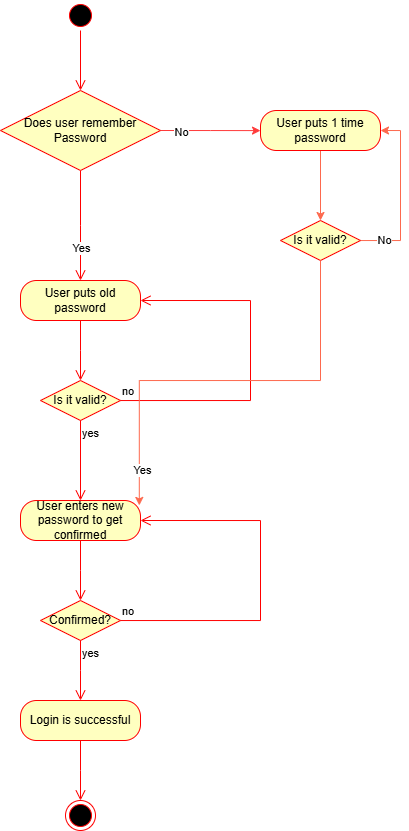

The diagram above was exported from draw.io. Its source (the exported page's mxGraphModel, read from the mxfile embedded in the PNG):
<mxGraphModel dx="1056" dy="1681" grid="1" gridSize="10" guides="1" tooltips="1" connect="1" arrows="1" fold="1" page="1" pageScale="1" pageWidth="850" pageHeight="1100" math="0" shadow="0">
  <root>
    <mxCell id="0" />
    <mxCell id="1" parent="0" />
    <mxCell id="xmE47NRadIQYLl4RPug6-1" value="" style="ellipse;html=1;shape=startState;fillColor=#000000;strokeColor=#ff0000;" parent="1" vertex="1">
      <mxGeometry x="265" y="-120" width="30" height="30" as="geometry" />
    </mxCell>
    <mxCell id="xmE47NRadIQYLl4RPug6-2" value="" style="edgeStyle=orthogonalEdgeStyle;html=1;verticalAlign=bottom;endArrow=open;endSize=8;strokeColor=#ff0000;rounded=0;" parent="1" source="ej8mqxSS6yu4bPIB20ry-1" edge="1">
      <mxGeometry relative="1" as="geometry">
        <mxPoint x="280" y="160" as="targetPoint" />
      </mxGeometry>
    </mxCell>
    <mxCell id="ej8mqxSS6yu4bPIB20ry-4" value="Yes" style="edgeLabel;html=1;align=center;verticalAlign=middle;resizable=0;points=[];" vertex="1" connectable="0" parent="xmE47NRadIQYLl4RPug6-2">
      <mxGeometry x="0.4189" relative="1" as="geometry">
        <mxPoint as="offset" />
      </mxGeometry>
    </mxCell>
    <mxCell id="xmE47NRadIQYLl4RPug6-4" value="User puts old password" style="rounded=1;whiteSpace=wrap;html=1;arcSize=40;fontColor=#000000;fillColor=#ffffc0;strokeColor=#ff0000;" parent="1" vertex="1">
      <mxGeometry x="220" y="160" width="120" height="40" as="geometry" />
    </mxCell>
    <mxCell id="xmE47NRadIQYLl4RPug6-5" value="" style="edgeStyle=orthogonalEdgeStyle;html=1;verticalAlign=bottom;endArrow=open;endSize=8;strokeColor=#ff0000;rounded=0;" parent="1" source="xmE47NRadIQYLl4RPug6-4" edge="1">
      <mxGeometry relative="1" as="geometry">
        <mxPoint x="280" y="260" as="targetPoint" />
      </mxGeometry>
    </mxCell>
    <mxCell id="xmE47NRadIQYLl4RPug6-6" value="Is it valid?" style="rhombus;whiteSpace=wrap;html=1;fillColor=#ffffc0;strokeColor=#ff0000;" parent="1" vertex="1">
      <mxGeometry x="240" y="260" width="80" height="40" as="geometry" />
    </mxCell>
    <mxCell id="xmE47NRadIQYLl4RPug6-7" value="no" style="edgeStyle=orthogonalEdgeStyle;html=1;align=left;verticalAlign=bottom;endArrow=open;endSize=8;strokeColor=#ff0000;rounded=0;entryX=1;entryY=0.5;entryDx=0;entryDy=0;" parent="1" source="xmE47NRadIQYLl4RPug6-6" target="xmE47NRadIQYLl4RPug6-4" edge="1">
      <mxGeometry x="-1" relative="1" as="geometry">
        <mxPoint x="425" y="180" as="targetPoint" />
        <Array as="points">
          <mxPoint x="450" y="280" />
          <mxPoint x="450" y="180" />
        </Array>
      </mxGeometry>
    </mxCell>
    <mxCell id="xmE47NRadIQYLl4RPug6-8" value="yes" style="edgeStyle=orthogonalEdgeStyle;html=1;align=left;verticalAlign=top;endArrow=open;endSize=8;strokeColor=#ff0000;rounded=0;entryX=0.5;entryY=0;entryDx=0;entryDy=0;" parent="1" source="xmE47NRadIQYLl4RPug6-6" target="xmE47NRadIQYLl4RPug6-9" edge="1">
      <mxGeometry x="-1" relative="1" as="geometry">
        <mxPoint x="275" y="360" as="targetPoint" />
        <Array as="points" />
      </mxGeometry>
    </mxCell>
    <mxCell id="xmE47NRadIQYLl4RPug6-9" value="User enters new password to get confirmed" style="rounded=1;whiteSpace=wrap;html=1;arcSize=40;fontColor=#000000;fillColor=#ffffc0;strokeColor=#ff0000;" parent="1" vertex="1">
      <mxGeometry x="220" y="380" width="120" height="40" as="geometry" />
    </mxCell>
    <mxCell id="xmE47NRadIQYLl4RPug6-10" value="" style="edgeStyle=orthogonalEdgeStyle;html=1;verticalAlign=bottom;endArrow=open;endSize=8;strokeColor=#ff0000;rounded=0;" parent="1" source="xmE47NRadIQYLl4RPug6-9" edge="1">
      <mxGeometry relative="1" as="geometry">
        <mxPoint x="280" y="480" as="targetPoint" />
      </mxGeometry>
    </mxCell>
    <mxCell id="xmE47NRadIQYLl4RPug6-11" value="Confirmed?" style="rhombus;whiteSpace=wrap;html=1;fillColor=#ffffc0;strokeColor=#ff0000;" parent="1" vertex="1">
      <mxGeometry x="240" y="480" width="80" height="40" as="geometry" />
    </mxCell>
    <mxCell id="xmE47NRadIQYLl4RPug6-12" value="no" style="edgeStyle=orthogonalEdgeStyle;html=1;align=left;verticalAlign=bottom;endArrow=open;endSize=8;strokeColor=#ff0000;rounded=0;entryX=1;entryY=0.5;entryDx=0;entryDy=0;" parent="1" source="xmE47NRadIQYLl4RPug6-11" target="xmE47NRadIQYLl4RPug6-9" edge="1">
      <mxGeometry x="-1" relative="1" as="geometry">
        <mxPoint x="460" y="400" as="targetPoint" />
        <Array as="points">
          <mxPoint x="460" y="500" />
          <mxPoint x="460" y="400" />
        </Array>
      </mxGeometry>
    </mxCell>
    <mxCell id="xmE47NRadIQYLl4RPug6-13" value="yes" style="edgeStyle=orthogonalEdgeStyle;html=1;align=left;verticalAlign=top;endArrow=open;endSize=8;strokeColor=#ff0000;rounded=0;" parent="1" source="xmE47NRadIQYLl4RPug6-11" edge="1">
      <mxGeometry x="-1" relative="1" as="geometry">
        <mxPoint x="280" y="580" as="targetPoint" />
      </mxGeometry>
    </mxCell>
    <mxCell id="xmE47NRadIQYLl4RPug6-14" value="Login is successful" style="rounded=1;whiteSpace=wrap;html=1;arcSize=40;fontColor=#000000;fillColor=#ffffc0;strokeColor=#ff0000;" parent="1" vertex="1">
      <mxGeometry x="220" y="580" width="120" height="40" as="geometry" />
    </mxCell>
    <mxCell id="xmE47NRadIQYLl4RPug6-15" value="" style="edgeStyle=orthogonalEdgeStyle;html=1;verticalAlign=bottom;endArrow=open;endSize=8;strokeColor=#ff0000;rounded=0;" parent="1" source="xmE47NRadIQYLl4RPug6-14" edge="1">
      <mxGeometry relative="1" as="geometry">
        <mxPoint x="280" y="680" as="targetPoint" />
      </mxGeometry>
    </mxCell>
    <mxCell id="xmE47NRadIQYLl4RPug6-16" value="" style="ellipse;html=1;shape=endState;fillColor=#000000;strokeColor=#ff0000;" parent="1" vertex="1">
      <mxGeometry x="265" y="680" width="30" height="30" as="geometry" />
    </mxCell>
    <mxCell id="ej8mqxSS6yu4bPIB20ry-2" value="" style="edgeStyle=orthogonalEdgeStyle;html=1;verticalAlign=bottom;endArrow=open;endSize=8;strokeColor=#ff0000;rounded=0;" edge="1" parent="1" source="xmE47NRadIQYLl4RPug6-1" target="ej8mqxSS6yu4bPIB20ry-1">
      <mxGeometry relative="1" as="geometry">
        <mxPoint x="280" y="160" as="targetPoint" />
        <mxPoint x="280" y="-90" as="sourcePoint" />
      </mxGeometry>
    </mxCell>
    <mxCell id="ej8mqxSS6yu4bPIB20ry-3" style="edgeStyle=orthogonalEdgeStyle;rounded=0;orthogonalLoop=1;jettySize=auto;html=1;exitX=1;exitY=0.5;exitDx=0;exitDy=0;fillColor=#f8cecc;strokeColor=light-dark(#ff3a3a, #d7817e);" edge="1" parent="1" source="ej8mqxSS6yu4bPIB20ry-1">
      <mxGeometry relative="1" as="geometry">
        <mxPoint x="460" y="10.111111111111086" as="targetPoint" />
      </mxGeometry>
    </mxCell>
    <mxCell id="ej8mqxSS6yu4bPIB20ry-5" value="No" style="edgeLabel;html=1;align=center;verticalAlign=middle;resizable=0;points=[];" vertex="1" connectable="0" parent="ej8mqxSS6yu4bPIB20ry-3">
      <mxGeometry x="-0.5817" y="-2" relative="1" as="geometry">
        <mxPoint as="offset" />
      </mxGeometry>
    </mxCell>
    <mxCell id="ej8mqxSS6yu4bPIB20ry-1" value="Does user remember Password" style="rhombus;whiteSpace=wrap;html=1;fillColor=#ffffc0;strokeColor=#ff0000;" vertex="1" parent="1">
      <mxGeometry x="200" y="-30" width="160" height="80" as="geometry" />
    </mxCell>
    <mxCell id="ej8mqxSS6yu4bPIB20ry-9" style="edgeStyle=orthogonalEdgeStyle;rounded=0;orthogonalLoop=1;jettySize=auto;html=1;exitX=0.5;exitY=1;exitDx=0;exitDy=0;entryX=0.5;entryY=0;entryDx=0;entryDy=0;strokeColor=light-dark(#fd694e, #ededed);" edge="1" parent="1" source="ej8mqxSS6yu4bPIB20ry-6" target="ej8mqxSS6yu4bPIB20ry-8">
      <mxGeometry relative="1" as="geometry" />
    </mxCell>
    <mxCell id="ej8mqxSS6yu4bPIB20ry-6" value="User puts 1 time password" style="rounded=1;whiteSpace=wrap;html=1;arcSize=40;fontColor=#000000;fillColor=#ffffc0;strokeColor=#ff0000;" vertex="1" parent="1">
      <mxGeometry x="460" y="-10" width="120" height="40" as="geometry" />
    </mxCell>
    <mxCell id="ej8mqxSS6yu4bPIB20ry-10" style="edgeStyle=orthogonalEdgeStyle;rounded=0;orthogonalLoop=1;jettySize=auto;html=1;entryX=1;entryY=0.5;entryDx=0;entryDy=0;strokeColor=light-dark(#fd694e, #ededed);" edge="1" parent="1" source="ej8mqxSS6yu4bPIB20ry-8" target="ej8mqxSS6yu4bPIB20ry-6">
      <mxGeometry relative="1" as="geometry">
        <Array as="points">
          <mxPoint x="600" y="120" />
          <mxPoint x="600" y="10" />
        </Array>
      </mxGeometry>
    </mxCell>
    <mxCell id="ej8mqxSS6yu4bPIB20ry-13" value="No" style="edgeLabel;html=1;align=center;verticalAlign=middle;resizable=0;points=[];" vertex="1" connectable="0" parent="ej8mqxSS6yu4bPIB20ry-10">
      <mxGeometry x="-0.7169" relative="1" as="geometry">
        <mxPoint as="offset" />
      </mxGeometry>
    </mxCell>
    <mxCell id="ej8mqxSS6yu4bPIB20ry-8" value="Is it valid?" style="rhombus;whiteSpace=wrap;html=1;fillColor=#ffffc0;strokeColor=#ff0000;" vertex="1" parent="1">
      <mxGeometry x="480" y="100" width="80" height="40" as="geometry" />
    </mxCell>
    <mxCell id="ej8mqxSS6yu4bPIB20ry-11" style="edgeStyle=orthogonalEdgeStyle;rounded=0;orthogonalLoop=1;jettySize=auto;html=1;exitX=0.5;exitY=1;exitDx=0;exitDy=0;entryX=0.99;entryY=0.123;entryDx=0;entryDy=0;entryPerimeter=0;strokeColor=light-dark(#fd694e, #ededed);" edge="1" parent="1" source="ej8mqxSS6yu4bPIB20ry-8" target="xmE47NRadIQYLl4RPug6-9">
      <mxGeometry relative="1" as="geometry" />
    </mxCell>
    <mxCell id="ej8mqxSS6yu4bPIB20ry-14" value="Yes" style="edgeLabel;html=1;align=center;verticalAlign=middle;resizable=0;points=[];" vertex="1" connectable="0" parent="ej8mqxSS6yu4bPIB20ry-11">
      <mxGeometry x="0.8331" y="3" relative="1" as="geometry">
        <mxPoint as="offset" />
      </mxGeometry>
    </mxCell>
  </root>
</mxGraphModel>